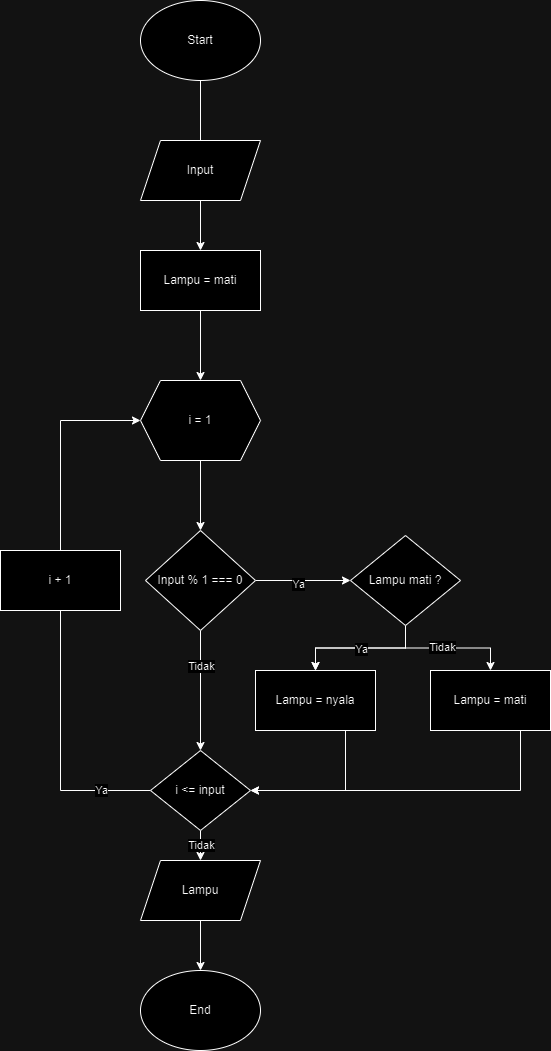

The diagram above was exported from draw.io. Its source (the exported page's mxGraphModel, read from the mxfile embedded in the PNG):
<mxGraphModel dx="2119" dy="-481" grid="1" gridSize="10" guides="1" tooltips="1" connect="1" arrows="1" fold="1" page="1" pageScale="1" pageWidth="827" pageHeight="1169" math="0" shadow="0">
  <root>
    <mxCell id="0" />
    <mxCell id="1" parent="0" />
    <mxCell id="efIWxsfl6yIKzp4QlQUY-2" value="" style="edgeStyle=orthogonalEdgeStyle;rounded=0;orthogonalLoop=1;jettySize=auto;html=1;" edge="1" parent="1" source="ZMaNIX4MseL-V8aI2BPZ-1" target="efIWxsfl6yIKzp4QlQUY-1">
      <mxGeometry relative="1" as="geometry" />
    </mxCell>
    <mxCell id="ZMaNIX4MseL-V8aI2BPZ-1" value="Start" style="ellipse;whiteSpace=wrap;html=1;" vertex="1" parent="1">
      <mxGeometry x="-530" y="1250" width="120" height="80" as="geometry" />
    </mxCell>
    <mxCell id="efIWxsfl6yIKzp4QlQUY-4" value="" style="edgeStyle=orthogonalEdgeStyle;rounded=0;orthogonalLoop=1;jettySize=auto;html=1;" edge="1" parent="1" source="efIWxsfl6yIKzp4QlQUY-1" target="efIWxsfl6yIKzp4QlQUY-3">
      <mxGeometry relative="1" as="geometry" />
    </mxCell>
    <mxCell id="efIWxsfl6yIKzp4QlQUY-1" value="Lampu = mati" style="rounded=0;whiteSpace=wrap;html=1;" vertex="1" parent="1">
      <mxGeometry x="-530" y="1500" width="120" height="60" as="geometry" />
    </mxCell>
    <mxCell id="efIWxsfl6yIKzp4QlQUY-6" value="" style="edgeStyle=orthogonalEdgeStyle;rounded=0;orthogonalLoop=1;jettySize=auto;html=1;" edge="1" parent="1" source="efIWxsfl6yIKzp4QlQUY-3" target="efIWxsfl6yIKzp4QlQUY-5">
      <mxGeometry relative="1" as="geometry" />
    </mxCell>
    <mxCell id="efIWxsfl6yIKzp4QlQUY-3" value="i = 1" style="shape=hexagon;perimeter=hexagonPerimeter2;whiteSpace=wrap;html=1;fixedSize=1;rounded=0;" vertex="1" parent="1">
      <mxGeometry x="-530" y="1630" width="120" height="80" as="geometry" />
    </mxCell>
    <mxCell id="efIWxsfl6yIKzp4QlQUY-9" value="" style="edgeStyle=orthogonalEdgeStyle;rounded=0;orthogonalLoop=1;jettySize=auto;html=1;" edge="1" parent="1" source="efIWxsfl6yIKzp4QlQUY-5" target="efIWxsfl6yIKzp4QlQUY-8">
      <mxGeometry relative="1" as="geometry" />
    </mxCell>
    <mxCell id="efIWxsfl6yIKzp4QlQUY-20" value="Ya" style="edgeLabel;html=1;align=center;verticalAlign=middle;resizable=0;points=[];" vertex="1" connectable="0" parent="efIWxsfl6yIKzp4QlQUY-9">
      <mxGeometry x="-0.1227" y="-3" relative="1" as="geometry">
        <mxPoint as="offset" />
      </mxGeometry>
    </mxCell>
    <mxCell id="efIWxsfl6yIKzp4QlQUY-19" style="edgeStyle=orthogonalEdgeStyle;rounded=0;orthogonalLoop=1;jettySize=auto;html=1;exitX=0.5;exitY=1;exitDx=0;exitDy=0;" edge="1" parent="1" source="efIWxsfl6yIKzp4QlQUY-5" target="efIWxsfl6yIKzp4QlQUY-18">
      <mxGeometry relative="1" as="geometry" />
    </mxCell>
    <mxCell id="efIWxsfl6yIKzp4QlQUY-21" value="Tidak" style="edgeLabel;html=1;align=center;verticalAlign=middle;resizable=0;points=[];" vertex="1" connectable="0" parent="efIWxsfl6yIKzp4QlQUY-19">
      <mxGeometry x="-0.4183" relative="1" as="geometry">
        <mxPoint as="offset" />
      </mxGeometry>
    </mxCell>
    <mxCell id="efIWxsfl6yIKzp4QlQUY-5" value="Input % 1 === 0" style="rhombus;whiteSpace=wrap;html=1;rounded=0;" vertex="1" parent="1">
      <mxGeometry x="-525" y="1780" width="110" height="100" as="geometry" />
    </mxCell>
    <mxCell id="efIWxsfl6yIKzp4QlQUY-7" value="Input" style="shape=parallelogram;perimeter=parallelogramPerimeter;whiteSpace=wrap;html=1;fixedSize=1;" vertex="1" parent="1">
      <mxGeometry x="-530" y="1390" width="120" height="60" as="geometry" />
    </mxCell>
    <mxCell id="efIWxsfl6yIKzp4QlQUY-11" value="" style="edgeStyle=orthogonalEdgeStyle;rounded=0;orthogonalLoop=1;jettySize=auto;html=1;" edge="1" parent="1" source="efIWxsfl6yIKzp4QlQUY-8" target="efIWxsfl6yIKzp4QlQUY-10">
      <mxGeometry relative="1" as="geometry" />
    </mxCell>
    <mxCell id="efIWxsfl6yIKzp4QlQUY-12" value="" style="edgeStyle=orthogonalEdgeStyle;rounded=0;orthogonalLoop=1;jettySize=auto;html=1;" edge="1" parent="1" source="efIWxsfl6yIKzp4QlQUY-8" target="efIWxsfl6yIKzp4QlQUY-10">
      <mxGeometry relative="1" as="geometry" />
    </mxCell>
    <mxCell id="efIWxsfl6yIKzp4QlQUY-16" value="Ya" style="edgeLabel;html=1;align=center;verticalAlign=middle;resizable=0;points=[];" vertex="1" connectable="0" parent="efIWxsfl6yIKzp4QlQUY-12">
      <mxGeometry x="-0.0099" y="1" relative="1" as="geometry">
        <mxPoint as="offset" />
      </mxGeometry>
    </mxCell>
    <mxCell id="efIWxsfl6yIKzp4QlQUY-14" style="edgeStyle=orthogonalEdgeStyle;rounded=0;orthogonalLoop=1;jettySize=auto;html=1;exitX=0.5;exitY=1;exitDx=0;exitDy=0;entryX=0.5;entryY=0;entryDx=0;entryDy=0;" edge="1" parent="1" source="efIWxsfl6yIKzp4QlQUY-8" target="efIWxsfl6yIKzp4QlQUY-13">
      <mxGeometry relative="1" as="geometry" />
    </mxCell>
    <mxCell id="efIWxsfl6yIKzp4QlQUY-17" value="Tidak" style="edgeLabel;html=1;align=center;verticalAlign=middle;resizable=0;points=[];" vertex="1" connectable="0" parent="efIWxsfl6yIKzp4QlQUY-14">
      <mxGeometry x="-0.0897" y="1" relative="1" as="geometry">
        <mxPoint as="offset" />
      </mxGeometry>
    </mxCell>
    <mxCell id="efIWxsfl6yIKzp4QlQUY-8" value="Lampu mati ?" style="rhombus;whiteSpace=wrap;html=1;rounded=0;" vertex="1" parent="1">
      <mxGeometry x="-320" y="1785" width="110" height="90" as="geometry" />
    </mxCell>
    <mxCell id="efIWxsfl6yIKzp4QlQUY-32" style="edgeStyle=orthogonalEdgeStyle;rounded=0;orthogonalLoop=1;jettySize=auto;html=1;exitX=0.75;exitY=1;exitDx=0;exitDy=0;entryX=1;entryY=0.5;entryDx=0;entryDy=0;" edge="1" parent="1" source="efIWxsfl6yIKzp4QlQUY-10" target="efIWxsfl6yIKzp4QlQUY-18">
      <mxGeometry relative="1" as="geometry" />
    </mxCell>
    <mxCell id="efIWxsfl6yIKzp4QlQUY-10" value="Lampu = nyala" style="whiteSpace=wrap;html=1;rounded=0;" vertex="1" parent="1">
      <mxGeometry x="-415" y="1920" width="120" height="60" as="geometry" />
    </mxCell>
    <mxCell id="efIWxsfl6yIKzp4QlQUY-34" style="edgeStyle=orthogonalEdgeStyle;rounded=0;orthogonalLoop=1;jettySize=auto;html=1;exitX=0.75;exitY=1;exitDx=0;exitDy=0;entryX=1;entryY=0.5;entryDx=0;entryDy=0;" edge="1" parent="1" source="efIWxsfl6yIKzp4QlQUY-13" target="efIWxsfl6yIKzp4QlQUY-18">
      <mxGeometry relative="1" as="geometry" />
    </mxCell>
    <mxCell id="efIWxsfl6yIKzp4QlQUY-13" value="Lampu = mati" style="whiteSpace=wrap;html=1;rounded=0;" vertex="1" parent="1">
      <mxGeometry x="-240" y="1920" width="120" height="60" as="geometry" />
    </mxCell>
    <mxCell id="efIWxsfl6yIKzp4QlQUY-22" style="edgeStyle=orthogonalEdgeStyle;rounded=0;orthogonalLoop=1;jettySize=auto;html=1;exitX=0;exitY=0.5;exitDx=0;exitDy=0;entryX=0;entryY=0.5;entryDx=0;entryDy=0;" edge="1" parent="1" source="efIWxsfl6yIKzp4QlQUY-18" target="efIWxsfl6yIKzp4QlQUY-3">
      <mxGeometry relative="1" as="geometry">
        <Array as="points">
          <mxPoint x="-610" y="2040" />
          <mxPoint x="-610" y="1670" />
        </Array>
      </mxGeometry>
    </mxCell>
    <mxCell id="efIWxsfl6yIKzp4QlQUY-24" value="Ya" style="edgeLabel;html=1;align=center;verticalAlign=middle;resizable=0;points=[];" vertex="1" connectable="0" parent="efIWxsfl6yIKzp4QlQUY-22">
      <mxGeometry x="-0.8136" y="-1" relative="1" as="geometry">
        <mxPoint as="offset" />
      </mxGeometry>
    </mxCell>
    <mxCell id="efIWxsfl6yIKzp4QlQUY-27" value="" style="edgeStyle=orthogonalEdgeStyle;rounded=0;orthogonalLoop=1;jettySize=auto;html=1;" edge="1" parent="1" source="efIWxsfl6yIKzp4QlQUY-18" target="efIWxsfl6yIKzp4QlQUY-26">
      <mxGeometry relative="1" as="geometry" />
    </mxCell>
    <mxCell id="efIWxsfl6yIKzp4QlQUY-29" value="Tidak" style="edgeLabel;html=1;align=center;verticalAlign=middle;resizable=0;points=[];" vertex="1" connectable="0" parent="efIWxsfl6yIKzp4QlQUY-27">
      <mxGeometry x="0.365" relative="1" as="geometry">
        <mxPoint as="offset" />
      </mxGeometry>
    </mxCell>
    <mxCell id="efIWxsfl6yIKzp4QlQUY-18" value="i &amp;lt;= input" style="rhombus;whiteSpace=wrap;html=1;" vertex="1" parent="1">
      <mxGeometry x="-520" y="2000" width="100" height="80" as="geometry" />
    </mxCell>
    <mxCell id="efIWxsfl6yIKzp4QlQUY-23" value="i + 1" style="rounded=0;whiteSpace=wrap;html=1;" vertex="1" parent="1">
      <mxGeometry x="-670" y="1800" width="120" height="60" as="geometry" />
    </mxCell>
    <mxCell id="efIWxsfl6yIKzp4QlQUY-25" value="End" style="ellipse;whiteSpace=wrap;html=1;" vertex="1" parent="1">
      <mxGeometry x="-530" y="2220" width="120" height="80" as="geometry" />
    </mxCell>
    <mxCell id="efIWxsfl6yIKzp4QlQUY-28" value="" style="edgeStyle=orthogonalEdgeStyle;rounded=0;orthogonalLoop=1;jettySize=auto;html=1;" edge="1" parent="1" source="efIWxsfl6yIKzp4QlQUY-26" target="efIWxsfl6yIKzp4QlQUY-25">
      <mxGeometry relative="1" as="geometry" />
    </mxCell>
    <mxCell id="efIWxsfl6yIKzp4QlQUY-26" value="Lampu" style="shape=parallelogram;perimeter=parallelogramPerimeter;whiteSpace=wrap;html=1;fixedSize=1;" vertex="1" parent="1">
      <mxGeometry x="-530" y="2110" width="120" height="60" as="geometry" />
    </mxCell>
  </root>
</mxGraphModel>